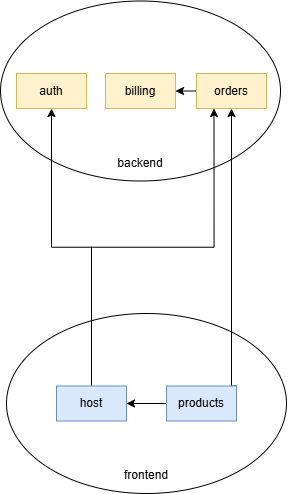

The diagram above was exported from draw.io. Its source (the exported page's mxGraphModel, read from the mxfile embedded in the PNG):
<mxGraphModel dx="955" dy="506" grid="1" gridSize="10" guides="1" tooltips="1" connect="1" arrows="1" fold="1" page="1" pageScale="1" pageWidth="827" pageHeight="1169" math="0" shadow="0">
  <root>
    <mxCell id="0" />
    <mxCell id="1" parent="0" />
    <mxCell id="VJOGKr6bEAVjBtvo-CHh-1" value="&lt;div&gt;&lt;br&gt;&lt;/div&gt;&lt;div&gt;&lt;br&gt;&lt;/div&gt;&lt;div&gt;&lt;br&gt;&lt;/div&gt;&lt;div&gt;&lt;br&gt;&lt;/div&gt;&lt;div&gt;&lt;br&gt;&lt;/div&gt;&lt;div&gt;&lt;br&gt;&lt;/div&gt;&lt;div&gt;&lt;br&gt;&lt;/div&gt;&lt;div&gt;&lt;br&gt;&lt;/div&gt;&lt;div&gt;&lt;br&gt;&lt;/div&gt;&lt;div&gt;&lt;br&gt;&lt;/div&gt;&lt;div&gt;backend&lt;/div&gt;" style="ellipse;whiteSpace=wrap;html=1;" vertex="1" parent="1">
      <mxGeometry x="274" y="17.5" width="280" height="180" as="geometry" />
    </mxCell>
    <mxCell id="VJOGKr6bEAVjBtvo-CHh-2" value="&lt;div&gt;&lt;br&gt;&lt;/div&gt;&lt;div&gt;&lt;br&gt;&lt;/div&gt;&lt;div&gt;&lt;br&gt;&lt;/div&gt;&lt;div&gt;&lt;br&gt;&lt;/div&gt;&lt;div&gt;&lt;br&gt;&lt;/div&gt;&lt;div&gt;&lt;br&gt;&lt;/div&gt;&lt;div&gt;&lt;br&gt;&lt;/div&gt;&lt;div&gt;&lt;br&gt;&lt;/div&gt;&lt;div&gt;&lt;br&gt;&lt;/div&gt;&lt;div&gt;&lt;br&gt;&lt;/div&gt;&lt;div&gt;frontend&lt;/div&gt;" style="ellipse;whiteSpace=wrap;html=1;" vertex="1" parent="1">
      <mxGeometry x="280" y="330" width="280" height="180" as="geometry" />
    </mxCell>
    <mxCell id="VJOGKr6bEAVjBtvo-CHh-3" value="billing" style="rounded=0;whiteSpace=wrap;html=1;fillColor=#fff2cc;strokeColor=#d6b656;" vertex="1" parent="1">
      <mxGeometry x="379" y="90" width="70" height="35" as="geometry" />
    </mxCell>
    <mxCell id="VJOGKr6bEAVjBtvo-CHh-13" style="edgeStyle=orthogonalEdgeStyle;rounded=0;orthogonalLoop=1;jettySize=auto;html=1;exitX=0;exitY=0.5;exitDx=0;exitDy=0;entryX=1;entryY=0.5;entryDx=0;entryDy=0;" edge="1" parent="1" source="VJOGKr6bEAVjBtvo-CHh-4" target="VJOGKr6bEAVjBtvo-CHh-3">
      <mxGeometry relative="1" as="geometry" />
    </mxCell>
    <mxCell id="VJOGKr6bEAVjBtvo-CHh-4" value="orders" style="rounded=0;whiteSpace=wrap;html=1;fillColor=#fff2cc;strokeColor=#d6b656;" vertex="1" parent="1">
      <mxGeometry x="470" y="90" width="70" height="35" as="geometry" />
    </mxCell>
    <mxCell id="VJOGKr6bEAVjBtvo-CHh-5" value="auth" style="rounded=0;whiteSpace=wrap;html=1;fillColor=#fff2cc;strokeColor=#d6b656;" vertex="1" parent="1">
      <mxGeometry x="290" y="90" width="70" height="35" as="geometry" />
    </mxCell>
    <mxCell id="VJOGKr6bEAVjBtvo-CHh-9" style="edgeStyle=orthogonalEdgeStyle;rounded=0;orthogonalLoop=1;jettySize=auto;html=1;exitX=0.5;exitY=0;exitDx=0;exitDy=0;entryX=0.5;entryY=1;entryDx=0;entryDy=0;" edge="1" parent="1" source="VJOGKr6bEAVjBtvo-CHh-6" target="VJOGKr6bEAVjBtvo-CHh-5">
      <mxGeometry relative="1" as="geometry" />
    </mxCell>
    <mxCell id="VJOGKr6bEAVjBtvo-CHh-30" style="edgeStyle=orthogonalEdgeStyle;rounded=0;orthogonalLoop=1;jettySize=auto;html=1;exitX=0.5;exitY=0;exitDx=0;exitDy=0;entryX=0.25;entryY=1;entryDx=0;entryDy=0;" edge="1" parent="1" source="VJOGKr6bEAVjBtvo-CHh-6" target="VJOGKr6bEAVjBtvo-CHh-4">
      <mxGeometry relative="1" as="geometry" />
    </mxCell>
    <mxCell id="VJOGKr6bEAVjBtvo-CHh-6" value="host" style="rounded=0;whiteSpace=wrap;html=1;fillColor=#dae8fc;strokeColor=#6c8ebf;" vertex="1" parent="1">
      <mxGeometry x="330" y="402.5" width="70" height="35" as="geometry" />
    </mxCell>
    <mxCell id="VJOGKr6bEAVjBtvo-CHh-14" style="edgeStyle=orthogonalEdgeStyle;rounded=0;orthogonalLoop=1;jettySize=auto;html=1;exitX=0;exitY=0.5;exitDx=0;exitDy=0;entryX=1;entryY=0.5;entryDx=0;entryDy=0;" edge="1" parent="1" source="VJOGKr6bEAVjBtvo-CHh-7" target="VJOGKr6bEAVjBtvo-CHh-6">
      <mxGeometry relative="1" as="geometry" />
    </mxCell>
    <mxCell id="VJOGKr6bEAVjBtvo-CHh-31" style="edgeStyle=orthogonalEdgeStyle;rounded=0;orthogonalLoop=1;jettySize=auto;html=1;exitX=1;exitY=0;exitDx=0;exitDy=0;entryX=0.5;entryY=1;entryDx=0;entryDy=0;" edge="1" parent="1" source="VJOGKr6bEAVjBtvo-CHh-7" target="VJOGKr6bEAVjBtvo-CHh-4">
      <mxGeometry relative="1" as="geometry">
        <Array as="points">
          <mxPoint x="505" y="403" />
        </Array>
      </mxGeometry>
    </mxCell>
    <mxCell id="VJOGKr6bEAVjBtvo-CHh-7" value="products" style="rounded=0;whiteSpace=wrap;html=1;fillColor=#dae8fc;strokeColor=#6c8ebf;" vertex="1" parent="1">
      <mxGeometry x="440" y="402.5" width="70" height="35" as="geometry" />
    </mxCell>
  </root>
</mxGraphModel>